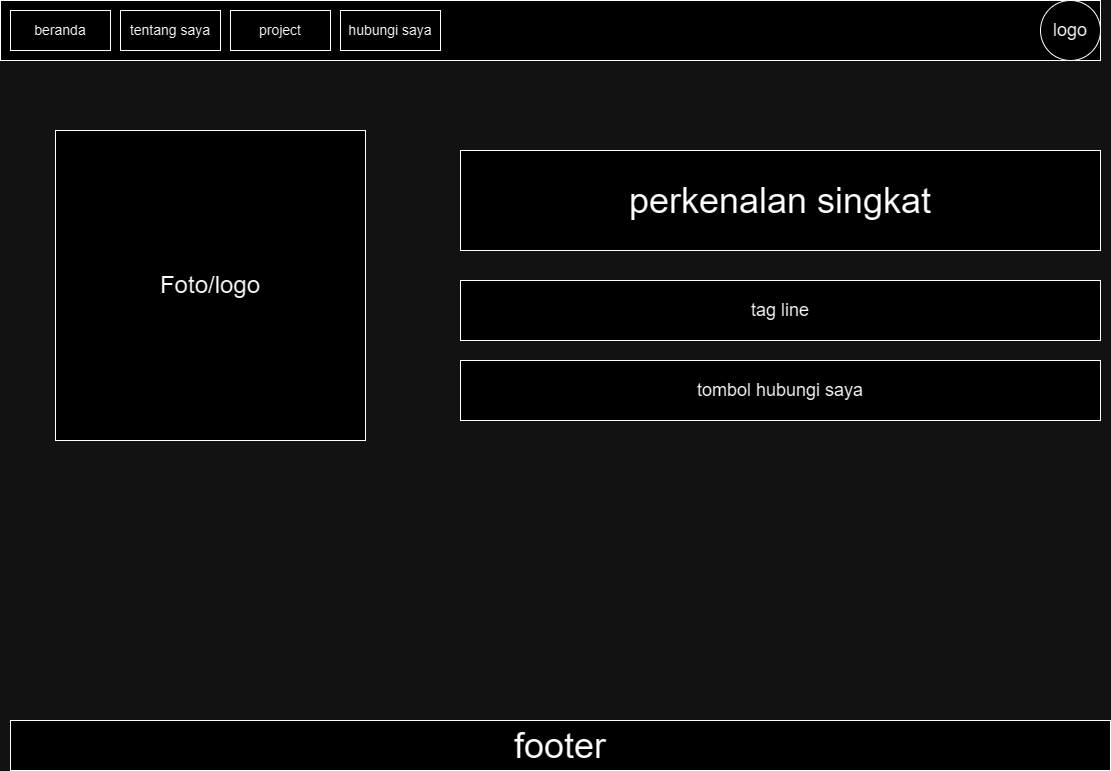

The diagram above was exported from draw.io. Its source (the exported page's mxGraphModel, read from the mxfile embedded in the PNG):
<mxGraphModel dx="1355" dy="953" grid="1" gridSize="10" guides="1" tooltips="1" connect="1" arrows="1" fold="1" page="1" pageScale="1" pageWidth="1169" pageHeight="827" math="0" shadow="0">
  <root>
    <mxCell id="0" />
    <mxCell id="1" parent="0" />
    <mxCell id="fLxkBx_1ZYtWd_OtOxjL-3" value="&lt;font style=&quot;font-size: 24px;&quot;&gt;Foto/logo&lt;/font&gt;" style="whiteSpace=wrap;html=1;aspect=fixed;" parent="1" vertex="1">
      <mxGeometry x="90" y="150" width="310" height="310" as="geometry" />
    </mxCell>
    <mxCell id="fLxkBx_1ZYtWd_OtOxjL-5" value="&lt;font style=&quot;font-size: 36px;&quot;&gt;perkenalan singkat&lt;/font&gt;" style="rounded=0;whiteSpace=wrap;html=1;" parent="1" vertex="1">
      <mxGeometry x="495" y="170" width="640" height="100" as="geometry" />
    </mxCell>
    <mxCell id="fLxkBx_1ZYtWd_OtOxjL-7" value="&lt;font style=&quot;font-size: 18px;&quot;&gt;tag line&lt;/font&gt;" style="rounded=0;whiteSpace=wrap;html=1;" parent="1" vertex="1">
      <mxGeometry x="495" y="300" width="640" height="60" as="geometry" />
    </mxCell>
    <mxCell id="fLxkBx_1ZYtWd_OtOxjL-15" value="&lt;font style=&quot;font-size: 18px;&quot;&gt;tombol hubungi saya&lt;/font&gt;" style="rounded=0;whiteSpace=wrap;html=1;" parent="1" vertex="1">
      <mxGeometry x="495" y="380" width="640" height="60" as="geometry" />
    </mxCell>
    <mxCell id="Z44w5gjvUFD2-OxqnVm7-1" value="" style="rounded=0;whiteSpace=wrap;html=1;" vertex="1" parent="1">
      <mxGeometry x="35" y="20" width="1100" height="60" as="geometry" />
    </mxCell>
    <mxCell id="Z44w5gjvUFD2-OxqnVm7-3" value="&lt;font style=&quot;font-size: 14px;&quot;&gt;beranda&lt;/font&gt;" style="rounded=0;whiteSpace=wrap;html=1;" vertex="1" parent="1">
      <mxGeometry x="45" y="30" width="100" height="40" as="geometry" />
    </mxCell>
    <mxCell id="Z44w5gjvUFD2-OxqnVm7-4" value="&lt;font style=&quot;font-size: 14px;&quot;&gt;tentang saya&lt;/font&gt;" style="rounded=0;whiteSpace=wrap;html=1;" vertex="1" parent="1">
      <mxGeometry x="155" y="30" width="100" height="40" as="geometry" />
    </mxCell>
    <mxCell id="Z44w5gjvUFD2-OxqnVm7-5" value="&lt;font style=&quot;font-size: 14px;&quot;&gt;project&lt;/font&gt;" style="rounded=0;whiteSpace=wrap;html=1;" vertex="1" parent="1">
      <mxGeometry x="265" y="30" width="100" height="40" as="geometry" />
    </mxCell>
    <mxCell id="Z44w5gjvUFD2-OxqnVm7-6" value="&lt;font style=&quot;font-size: 14px;&quot;&gt;hubungi saya&lt;/font&gt;" style="rounded=0;whiteSpace=wrap;html=1;" vertex="1" parent="1">
      <mxGeometry x="375" y="30" width="100" height="40" as="geometry" />
    </mxCell>
    <mxCell id="Z44w5gjvUFD2-OxqnVm7-7" value="&lt;font style=&quot;font-size: 18px;&quot;&gt;logo&lt;/font&gt;" style="ellipse;whiteSpace=wrap;html=1;aspect=fixed;" vertex="1" parent="1">
      <mxGeometry x="1075" y="20" width="60" height="60" as="geometry" />
    </mxCell>
    <mxCell id="E74WQxqryEl8bqk1Fn11-1" value="&lt;font style=&quot;font-size: 36px;&quot;&gt;footer&lt;/font&gt;" style="rounded=0;whiteSpace=wrap;html=1;" vertex="1" parent="1">
      <mxGeometry x="45" y="740" width="1100" height="50" as="geometry" />
    </mxCell>
  </root>
</mxGraphModel>